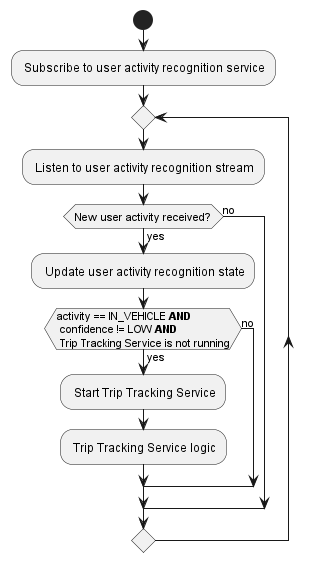

The diagram above was rendered by PlantUML. Its source (embedded in the PNG):
@startuml Trip Detection Service

skinparam ConditionEndStyle hline

start

: Subscribe to user activity recognition service;
repeat
    : Listen to user activity recognition stream;
    if (New user activity received?) then (yes)
        : Update user activity recognition state;
        if (activity == IN_VEHICLE **AND** \n confidence != LOW **AND** \n Trip Tracking Service is not running) then (yes)
            : Start Trip Tracking Service;
            : Trip Tracking Service logic;
        else (no)
        endif
    else (no)
    endif
repeat while ()

@enduml